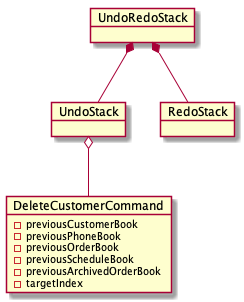

The diagram above was rendered by PlantUML. Its source (embedded in the PNG):
@startuml
object UndoRedoStack {
}

object UndoStack {

}

object RedoStack {

}

object DeleteCustomerCommand {
    - previousCustomerBook
    - previousPhoneBook
    - previousOrderBook
    - previousScheduleBook
    - previousArchivedOrderBook
    - targetIndex
}

UndoRedoStack *-- UndoStack
UndoRedoStack *-- RedoStack
UndoStack o-- DeleteCustomerCommand
@enduml